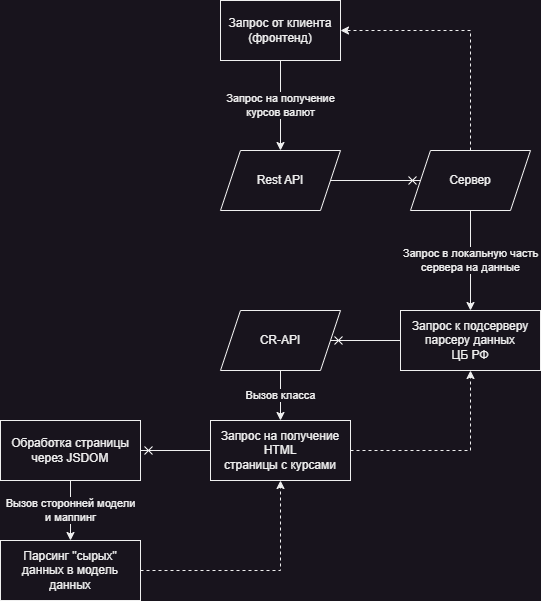

The diagram above was exported from draw.io. Its source (the exported page's mxGraphModel, read from the mxfile embedded in the PNG):
<mxGraphModel dx="1098" dy="796" grid="1" gridSize="10" guides="1" tooltips="1" connect="1" arrows="1" fold="1" page="1" pageScale="1" pageWidth="827" pageHeight="1169" math="0" shadow="0">
  <root>
    <mxCell id="0" />
    <mxCell id="1" parent="0" />
    <mxCell id="5hc7V5AxbfLxb62L2-km-4" value="Запрос на получение&lt;br&gt;курсов валют" style="edgeStyle=orthogonalEdgeStyle;rounded=0;orthogonalLoop=1;jettySize=auto;html=1;exitX=0.5;exitY=1;exitDx=0;exitDy=0;entryX=0.5;entryY=0;entryDx=0;entryDy=0;" edge="1" parent="1" source="5hc7V5AxbfLxb62L2-km-1" target="5hc7V5AxbfLxb62L2-km-2">
      <mxGeometry relative="1" as="geometry" />
    </mxCell>
    <mxCell id="5hc7V5AxbfLxb62L2-km-1" value="Запрос от клиента&lt;br&gt;(фронтенд)" style="rounded=0;whiteSpace=wrap;html=1;" vertex="1" parent="1">
      <mxGeometry x="320" y="90" width="120" height="60" as="geometry" />
    </mxCell>
    <mxCell id="5hc7V5AxbfLxb62L2-km-6" style="edgeStyle=orthogonalEdgeStyle;rounded=0;orthogonalLoop=1;jettySize=auto;html=1;exitX=1;exitY=0.5;exitDx=0;exitDy=0;endArrow=cross;endFill=0;" edge="1" parent="1" source="5hc7V5AxbfLxb62L2-km-2" target="5hc7V5AxbfLxb62L2-km-5">
      <mxGeometry relative="1" as="geometry" />
    </mxCell>
    <mxCell id="5hc7V5AxbfLxb62L2-km-2" value="Rest API" style="shape=parallelogram;perimeter=parallelogramPerimeter;whiteSpace=wrap;html=1;fixedSize=1;" vertex="1" parent="1">
      <mxGeometry x="320" y="240" width="120" height="60" as="geometry" />
    </mxCell>
    <mxCell id="5hc7V5AxbfLxb62L2-km-8" value="Запрос в локальную часть&lt;br&gt;сервера на данные" style="edgeStyle=orthogonalEdgeStyle;rounded=0;orthogonalLoop=1;jettySize=auto;html=1;exitX=0.5;exitY=1;exitDx=0;exitDy=0;entryX=0.5;entryY=0;entryDx=0;entryDy=0;" edge="1" parent="1" source="5hc7V5AxbfLxb62L2-km-5" target="5hc7V5AxbfLxb62L2-km-7">
      <mxGeometry relative="1" as="geometry" />
    </mxCell>
    <mxCell id="5hc7V5AxbfLxb62L2-km-19" style="edgeStyle=orthogonalEdgeStyle;rounded=0;orthogonalLoop=1;jettySize=auto;html=1;exitX=0.5;exitY=0;exitDx=0;exitDy=0;entryX=1;entryY=0.5;entryDx=0;entryDy=0;dashed=1;" edge="1" parent="1" source="5hc7V5AxbfLxb62L2-km-5" target="5hc7V5AxbfLxb62L2-km-1">
      <mxGeometry relative="1" as="geometry" />
    </mxCell>
    <mxCell id="5hc7V5AxbfLxb62L2-km-5" value="Сервер" style="shape=parallelogram;perimeter=parallelogramPerimeter;whiteSpace=wrap;html=1;fixedSize=1;" vertex="1" parent="1">
      <mxGeometry x="510" y="240" width="120" height="60" as="geometry" />
    </mxCell>
    <mxCell id="5hc7V5AxbfLxb62L2-km-10" style="edgeStyle=orthogonalEdgeStyle;rounded=0;orthogonalLoop=1;jettySize=auto;html=1;exitX=0;exitY=0.5;exitDx=0;exitDy=0;entryX=1;entryY=0.5;entryDx=0;entryDy=0;endArrow=cross;endFill=0;" edge="1" parent="1" source="5hc7V5AxbfLxb62L2-km-7" target="5hc7V5AxbfLxb62L2-km-9">
      <mxGeometry relative="1" as="geometry" />
    </mxCell>
    <mxCell id="5hc7V5AxbfLxb62L2-km-7" value="Запрос к подсерверу&lt;br&gt;парсеру данных&lt;br&gt;ЦБ РФ" style="rounded=0;whiteSpace=wrap;html=1;" vertex="1" parent="1">
      <mxGeometry x="500" y="400" width="140" height="60" as="geometry" />
    </mxCell>
    <mxCell id="5hc7V5AxbfLxb62L2-km-12" value="Вызов класса" style="edgeStyle=orthogonalEdgeStyle;rounded=0;orthogonalLoop=1;jettySize=auto;html=1;exitX=0.5;exitY=1;exitDx=0;exitDy=0;entryX=0.5;entryY=0;entryDx=0;entryDy=0;" edge="1" parent="1" source="5hc7V5AxbfLxb62L2-km-9" target="5hc7V5AxbfLxb62L2-km-11">
      <mxGeometry relative="1" as="geometry" />
    </mxCell>
    <mxCell id="5hc7V5AxbfLxb62L2-km-9" value="CR-API" style="shape=parallelogram;perimeter=parallelogramPerimeter;whiteSpace=wrap;html=1;fixedSize=1;" vertex="1" parent="1">
      <mxGeometry x="320" y="400" width="120" height="60" as="geometry" />
    </mxCell>
    <mxCell id="5hc7V5AxbfLxb62L2-km-14" style="edgeStyle=orthogonalEdgeStyle;rounded=0;orthogonalLoop=1;jettySize=auto;html=1;exitX=0;exitY=0.5;exitDx=0;exitDy=0;entryX=1;entryY=0.5;entryDx=0;entryDy=0;endArrow=cross;endFill=0;" edge="1" parent="1" source="5hc7V5AxbfLxb62L2-km-11" target="5hc7V5AxbfLxb62L2-km-13">
      <mxGeometry relative="1" as="geometry" />
    </mxCell>
    <mxCell id="5hc7V5AxbfLxb62L2-km-18" style="edgeStyle=orthogonalEdgeStyle;rounded=0;orthogonalLoop=1;jettySize=auto;html=1;exitX=1;exitY=0.5;exitDx=0;exitDy=0;entryX=0.5;entryY=1;entryDx=0;entryDy=0;dashed=1;" edge="1" parent="1" source="5hc7V5AxbfLxb62L2-km-11" target="5hc7V5AxbfLxb62L2-km-7">
      <mxGeometry relative="1" as="geometry" />
    </mxCell>
    <mxCell id="5hc7V5AxbfLxb62L2-km-11" value="Запрос на получение HTML&lt;br&gt;страницы с курсами" style="rounded=0;whiteSpace=wrap;html=1;" vertex="1" parent="1">
      <mxGeometry x="310" y="510" width="140" height="60" as="geometry" />
    </mxCell>
    <mxCell id="5hc7V5AxbfLxb62L2-km-16" value="Вызов сторонней модели&lt;br&gt;и маппинг" style="edgeStyle=orthogonalEdgeStyle;rounded=0;orthogonalLoop=1;jettySize=auto;html=1;exitX=0.5;exitY=1;exitDx=0;exitDy=0;entryX=0.5;entryY=0;entryDx=0;entryDy=0;" edge="1" parent="1" source="5hc7V5AxbfLxb62L2-km-13" target="5hc7V5AxbfLxb62L2-km-15">
      <mxGeometry relative="1" as="geometry" />
    </mxCell>
    <mxCell id="5hc7V5AxbfLxb62L2-km-13" value="Обработка страницы&lt;br&gt;через JSDOM" style="rounded=0;whiteSpace=wrap;html=1;" vertex="1" parent="1">
      <mxGeometry x="100" y="510" width="140" height="60" as="geometry" />
    </mxCell>
    <mxCell id="5hc7V5AxbfLxb62L2-km-17" style="edgeStyle=orthogonalEdgeStyle;rounded=0;orthogonalLoop=1;jettySize=auto;html=1;exitX=1;exitY=0.5;exitDx=0;exitDy=0;entryX=0.5;entryY=1;entryDx=0;entryDy=0;dashed=1;" edge="1" parent="1" source="5hc7V5AxbfLxb62L2-km-15" target="5hc7V5AxbfLxb62L2-km-11">
      <mxGeometry relative="1" as="geometry" />
    </mxCell>
    <mxCell id="5hc7V5AxbfLxb62L2-km-15" value="Парсинг &quot;сырых&quot;&lt;br&gt;данных в модель&lt;br&gt;данных" style="rounded=0;whiteSpace=wrap;html=1;" vertex="1" parent="1">
      <mxGeometry x="100" y="630" width="140" height="60" as="geometry" />
    </mxCell>
  </root>
</mxGraphModel>